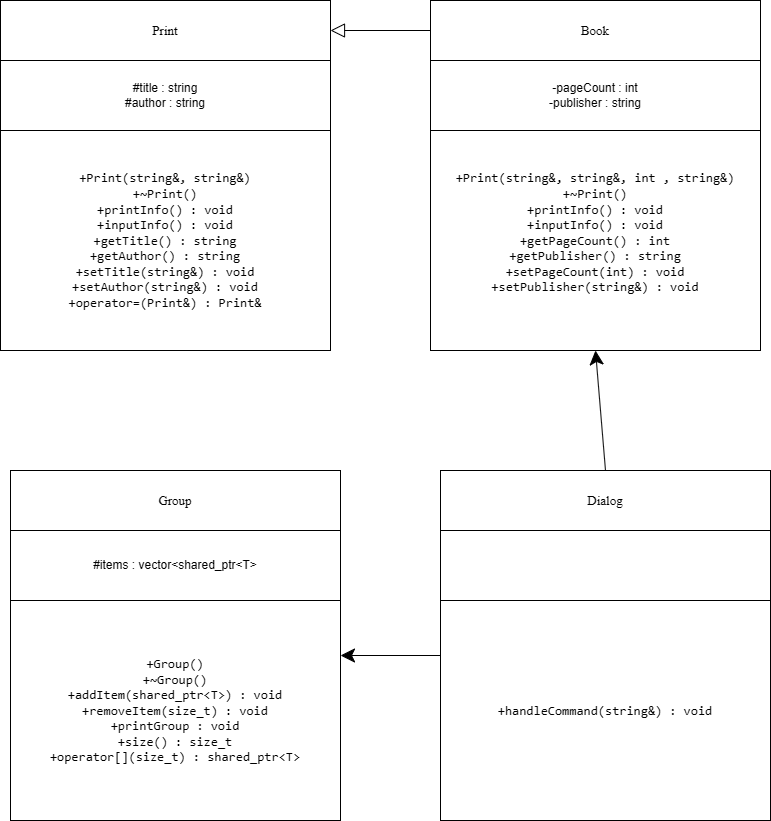

The diagram above was exported from draw.io. Its source (the exported page's mxGraphModel, read from the mxfile embedded in the PNG):
<mxGraphModel dx="1582" dy="2033" grid="1" gridSize="10" guides="1" tooltips="1" connect="1" arrows="1" fold="1" page="1" pageScale="1" pageWidth="827" pageHeight="1169" background="#ffffff" math="0" shadow="0">
  <root>
    <mxCell id="0" />
    <mxCell id="1" parent="0" />
    <mxCell id="oUHrZJIv-1zkaCCggQ6c-1" value="#title : string&lt;div&gt;#author : string&lt;/div&gt;" style="rounded=0;whiteSpace=wrap;html=1;" vertex="1" parent="1">
      <mxGeometry x="100" y="-370" width="330" height="70" as="geometry" />
    </mxCell>
    <mxCell id="oUHrZJIv-1zkaCCggQ6c-2" value="&lt;pre style=&quot;overflow: auto; padding: 9.144px 13.716px; text-wrap-mode: wrap; word-break: break-all; text-align: start; margin-top: 0px !important; margin-bottom: 0px !important;&quot;&gt;&lt;pre style=&quot;overflow: auto; padding: 9.144px 13.716px; text-wrap-mode: wrap; word-break: break-all; margin-top: 0px !important; margin-bottom: 0px !important;&quot;&gt;&lt;font face=&quot;Times New Roman&quot; style=&quot;color: rgb(0, 0, 0); font-size: 13px;&quot;&gt;Print&lt;/font&gt;&lt;/pre&gt;&lt;/pre&gt;" style="rounded=0;whiteSpace=wrap;html=1;" vertex="1" parent="1">
      <mxGeometry x="100" y="-430" width="330" height="60" as="geometry" />
    </mxCell>
    <mxCell id="oUHrZJIv-1zkaCCggQ6c-3" value="&lt;pre style=&quot;overflow: auto; padding: 9.144px 13.716px; text-wrap-mode: wrap; word-break: break-all; margin-top: 0px !important; margin-bottom: 0px !important;&quot;&gt;&lt;pre style=&quot;overflow: auto; padding: 9.144px 13.716px; text-wrap-mode: wrap; word-break: break-all; margin-top: 0px !important; margin-bottom: 0px !important;&quot;&gt;&lt;font face=&quot;Times New Roman&quot; style=&quot;color: rgb(0, 0, 0); font-size: 13px;&quot;&gt;&lt;pre style=&quot;margin-top: 0px; margin-bottom: 0px;&quot;&gt;+Print(string&amp;amp;, string&amp;amp;)&lt;/pre&gt;&lt;pre style=&quot;margin-top: 0px; margin-bottom: 0px;&quot;&gt;+~Print()&lt;/pre&gt;&lt;pre style=&quot;margin-top: 0px; margin-bottom: 0px;&quot;&gt;+printInfo() : void&lt;/pre&gt;&lt;pre style=&quot;margin-top: 0px; margin-bottom: 0px;&quot;&gt;+inputInfo() : void&lt;/pre&gt;&lt;pre style=&quot;margin-top: 0px; margin-bottom: 0px;&quot;&gt;+getTitle() : string&lt;/pre&gt;&lt;pre style=&quot;margin-top: 0px; margin-bottom: 0px;&quot;&gt;+getAuthor() : string&lt;/pre&gt;&lt;pre style=&quot;margin-top: 0px; margin-bottom: 0px;&quot;&gt;+setTitle(string&amp;amp;) : void&lt;/pre&gt;&lt;pre style=&quot;margin-top: 0px; margin-bottom: 0px;&quot;&gt;+setAuthor(string&amp;amp;) : void&lt;/pre&gt;&lt;pre style=&quot;margin-top: 0px; margin-bottom: 0px;&quot;&gt;+operator=(Print&amp;amp;) : Print&amp;amp;&lt;/pre&gt;&lt;/font&gt;&lt;/pre&gt;&lt;/pre&gt;" style="rounded=0;whiteSpace=wrap;html=1;align=center;" vertex="1" parent="1">
      <mxGeometry x="100" y="-300" width="330" height="220" as="geometry" />
    </mxCell>
    <mxCell id="oUHrZJIv-1zkaCCggQ6c-4" value="-pageCount : int&lt;div&gt;-publisher : string&lt;/div&gt;" style="rounded=0;whiteSpace=wrap;html=1;" vertex="1" parent="1">
      <mxGeometry x="530" y="-370" width="330" height="70" as="geometry" />
    </mxCell>
    <mxCell id="oUHrZJIv-1zkaCCggQ6c-5" value="&lt;pre style=&quot;overflow: auto; padding: 9.144px 13.716px; text-wrap-mode: wrap; word-break: break-all; text-align: start; margin-top: 0px !important; margin-bottom: 0px !important;&quot;&gt;&lt;pre style=&quot;overflow: auto; padding: 9.144px 13.716px; text-wrap-mode: wrap; word-break: break-all; margin-top: 0px !important; margin-bottom: 0px !important;&quot;&gt;&lt;font face=&quot;Times New Roman&quot; style=&quot;color: rgb(0, 0, 0); font-size: 13px;&quot;&gt;Book&lt;/font&gt;&lt;/pre&gt;&lt;/pre&gt;" style="rounded=0;whiteSpace=wrap;html=1;" vertex="1" parent="1">
      <mxGeometry x="530" y="-430" width="330" height="60" as="geometry" />
    </mxCell>
    <mxCell id="oUHrZJIv-1zkaCCggQ6c-6" value="&lt;pre style=&quot;overflow: auto; padding: 9.144px 13.716px; text-wrap-mode: wrap; word-break: break-all; margin-top: 0px !important; margin-bottom: 0px !important;&quot;&gt;&lt;pre style=&quot;overflow: auto; padding: 9.144px 13.716px; text-wrap-mode: wrap; word-break: break-all; margin-top: 0px !important; margin-bottom: 0px !important;&quot;&gt;&lt;font face=&quot;Times New Roman&quot; style=&quot;color: rgb(0, 0, 0); font-size: 13px;&quot;&gt;&lt;pre style=&quot;margin-top: 0px; margin-bottom: 0px;&quot;&gt;+Print(string&amp;amp;, string&amp;amp;, int , string&amp;amp;)&lt;/pre&gt;&lt;pre style=&quot;margin-top: 0px; margin-bottom: 0px;&quot;&gt;+~Print()&lt;/pre&gt;&lt;pre style=&quot;margin-top: 0px; margin-bottom: 0px;&quot;&gt;+printInfo() : void&lt;/pre&gt;&lt;pre style=&quot;margin-top: 0px; margin-bottom: 0px;&quot;&gt;+inputInfo() : void&lt;/pre&gt;&lt;pre style=&quot;margin-top: 0px; margin-bottom: 0px;&quot;&gt;+getPageCount() : int&lt;/pre&gt;&lt;pre style=&quot;margin-top: 0px; margin-bottom: 0px;&quot;&gt;+getPublisher() : string&lt;/pre&gt;&lt;pre style=&quot;margin-top: 0px; margin-bottom: 0px;&quot;&gt;+setPageCount(int) : void&lt;/pre&gt;&lt;pre style=&quot;margin-top: 0px; margin-bottom: 0px;&quot;&gt;+setPublisher(string&amp;amp;) : void&lt;/pre&gt;&lt;pre style=&quot;margin-top: 0px; margin-bottom: 0px;&quot;&gt;&lt;br&gt;&lt;/pre&gt;&lt;/font&gt;&lt;/pre&gt;&lt;/pre&gt;" style="rounded=0;whiteSpace=wrap;html=1;align=center;" vertex="1" parent="1">
      <mxGeometry x="530" y="-300" width="330" height="220" as="geometry" />
    </mxCell>
    <mxCell id="oUHrZJIv-1zkaCCggQ6c-7" value="" style="endArrow=block;endFill=0;endSize=12;html=1;rounded=0;entryX=1;entryY=0.5;entryDx=0;entryDy=0;exitX=0;exitY=0.5;exitDx=0;exitDy=0;" edge="1" parent="1" source="oUHrZJIv-1zkaCCggQ6c-5" target="oUHrZJIv-1zkaCCggQ6c-2">
      <mxGeometry width="160" relative="1" as="geometry">
        <mxPoint x="620" y="-405" as="sourcePoint" />
        <mxPoint x="810" y="-570" as="targetPoint" />
      </mxGeometry>
    </mxCell>
    <mxCell id="oUHrZJIv-1zkaCCggQ6c-8" value="#items : vector&amp;lt;shared_ptr&amp;lt;T&amp;gt;" style="rounded=0;whiteSpace=wrap;html=1;" vertex="1" parent="1">
      <mxGeometry x="110" y="100" width="330" height="70" as="geometry" />
    </mxCell>
    <mxCell id="oUHrZJIv-1zkaCCggQ6c-9" value="&lt;pre style=&quot;overflow: auto; padding: 9.144px 13.716px; text-wrap-mode: wrap; word-break: break-all; text-align: start; margin-top: 0px !important; margin-bottom: 0px !important;&quot;&gt;&lt;pre style=&quot;overflow: auto; padding: 9.144px 13.716px; text-wrap-mode: wrap; word-break: break-all; margin-top: 0px !important; margin-bottom: 0px !important;&quot;&gt;&lt;font face=&quot;Times New Roman&quot; style=&quot;color: rgb(0, 0, 0); font-size: 13px;&quot;&gt;Group&lt;/font&gt;&lt;/pre&gt;&lt;/pre&gt;" style="rounded=0;whiteSpace=wrap;html=1;" vertex="1" parent="1">
      <mxGeometry x="110" y="40" width="330" height="60" as="geometry" />
    </mxCell>
    <mxCell id="oUHrZJIv-1zkaCCggQ6c-10" value="&lt;pre style=&quot;overflow: auto; padding: 9.144px 13.716px; text-wrap-mode: wrap; word-break: break-all; margin-top: 0px !important; margin-bottom: 0px !important;&quot;&gt;&lt;pre style=&quot;overflow: auto; padding: 9.144px 13.716px; text-wrap-mode: wrap; word-break: break-all; margin-top: 0px !important; margin-bottom: 0px !important;&quot;&gt;&lt;font face=&quot;Times New Roman&quot; style=&quot;color: rgb(0, 0, 0); font-size: 13px;&quot;&gt;&lt;pre style=&quot;margin-top: 0px; margin-bottom: 0px;&quot;&gt;+Group()&lt;/pre&gt;&lt;pre style=&quot;margin-top: 0px; margin-bottom: 0px;&quot;&gt;+~Group()&lt;/pre&gt;&lt;pre style=&quot;margin-top: 0px; margin-bottom: 0px;&quot;&gt;+addItem(shared_ptr&amp;lt;T&amp;gt;) : void&lt;/pre&gt;&lt;pre style=&quot;margin-top: 0px; margin-bottom: 0px;&quot;&gt;+removeItem(size_t) : void&lt;/pre&gt;&lt;pre style=&quot;margin-top: 0px; margin-bottom: 0px;&quot;&gt;+printGroup : void&lt;/pre&gt;&lt;pre style=&quot;margin-top: 0px; margin-bottom: 0px;&quot;&gt;+size() : size_t&lt;/pre&gt;&lt;pre style=&quot;margin-top: 0px; margin-bottom: 0px;&quot;&gt;+operator[](size_t) : shared_ptr&amp;lt;T&amp;gt;&lt;/pre&gt;&lt;/font&gt;&lt;/pre&gt;&lt;/pre&gt;" style="rounded=0;whiteSpace=wrap;html=1;align=center;" vertex="1" parent="1">
      <mxGeometry x="110" y="170" width="330" height="220" as="geometry" />
    </mxCell>
    <mxCell id="oUHrZJIv-1zkaCCggQ6c-11" value="" style="rounded=0;whiteSpace=wrap;html=1;" vertex="1" parent="1">
      <mxGeometry x="540" y="100" width="330" height="70" as="geometry" />
    </mxCell>
    <mxCell id="oUHrZJIv-1zkaCCggQ6c-12" value="&lt;pre style=&quot;overflow: auto; padding: 9.144px 13.716px; text-wrap-mode: wrap; word-break: break-all; text-align: start; margin-top: 0px !important; margin-bottom: 0px !important;&quot;&gt;&lt;pre style=&quot;overflow: auto; padding: 9.144px 13.716px; text-wrap-mode: wrap; word-break: break-all; margin-top: 0px !important; margin-bottom: 0px !important;&quot;&gt;&lt;font face=&quot;Times New Roman&quot; style=&quot;color: rgb(0, 0, 0); font-size: 13px;&quot;&gt;Dialog&lt;/font&gt;&lt;/pre&gt;&lt;/pre&gt;" style="rounded=0;whiteSpace=wrap;html=1;" vertex="1" parent="1">
      <mxGeometry x="540" y="40" width="330" height="60" as="geometry" />
    </mxCell>
    <mxCell id="oUHrZJIv-1zkaCCggQ6c-13" value="&lt;pre style=&quot;overflow: auto; padding: 9.144px 13.716px; text-wrap-mode: wrap; word-break: break-all; margin-top: 0px !important; margin-bottom: 0px !important;&quot;&gt;&lt;pre style=&quot;overflow: auto; padding: 9.144px 13.716px; text-wrap-mode: wrap; word-break: break-all; margin-top: 0px !important; margin-bottom: 0px !important;&quot;&gt;&lt;font face=&quot;Times New Roman&quot; style=&quot;color: rgb(0, 0, 0); font-size: 13px;&quot;&gt;&lt;pre style=&quot;margin-top: 0px; margin-bottom: 0px;&quot;&gt;+handleCommand(string&amp;amp;) : void&lt;/pre&gt;&lt;/font&gt;&lt;/pre&gt;&lt;/pre&gt;" style="rounded=0;whiteSpace=wrap;html=1;align=center;" vertex="1" parent="1">
      <mxGeometry x="540" y="170" width="330" height="220" as="geometry" />
    </mxCell>
    <mxCell id="oUHrZJIv-1zkaCCggQ6c-17" value="" style="endArrow=classic;endFill=1;endSize=12;html=1;rounded=0;entryX=0.5;entryY=1;entryDx=0;entryDy=0;exitX=0.5;exitY=0;exitDx=0;exitDy=0;" edge="1" parent="1" source="oUHrZJIv-1zkaCCggQ6c-12" target="oUHrZJIv-1zkaCCggQ6c-6">
      <mxGeometry width="160" relative="1" as="geometry">
        <mxPoint x="730" y="10" as="sourcePoint" />
        <mxPoint x="630" y="10" as="targetPoint" />
      </mxGeometry>
    </mxCell>
    <mxCell id="oUHrZJIv-1zkaCCggQ6c-18" value="" style="endArrow=classic;endFill=1;endSize=12;html=1;rounded=0;entryX=1;entryY=0.25;entryDx=0;entryDy=0;exitX=0;exitY=0.25;exitDx=0;exitDy=0;" edge="1" parent="1" source="oUHrZJIv-1zkaCCggQ6c-13" target="oUHrZJIv-1zkaCCggQ6c-10">
      <mxGeometry width="160" relative="1" as="geometry">
        <mxPoint x="500" y="240" as="sourcePoint" />
        <mxPoint x="490" y="120" as="targetPoint" />
      </mxGeometry>
    </mxCell>
  </root>
</mxGraphModel>